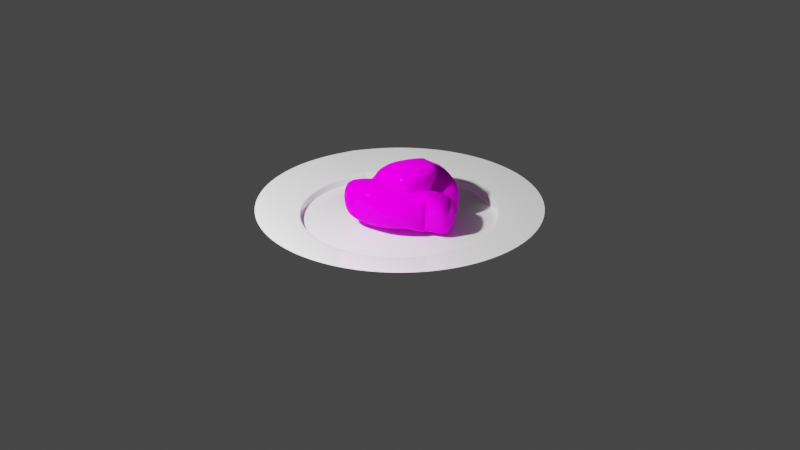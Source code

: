 # Source: COMIDA.blend  (saved by Blender 3.0.42; exported with 4.5.12 LTS)
import bpy
from mathutils import Matrix  # noqa: F401  (used for matrix-valued properties, if any)

bpy.ops.wm.read_factory_settings(use_empty=True)
scene = bpy.context.scene
scene.name = 'Scene'

# ---- collections
col_collection = bpy.data.collections.new('Collection'); scene.collection.children.link(col_collection)

# ---- images (referenced by path relative to the original .blend; pixels are not part of the script)
import os
ASSET_DIR = os.environ.get("B2B_ASSET_DIR", "")  # directory of the original .blend (textures are referenced by path, not embedded)
HERE = os.path.dirname(os.path.abspath(__file__))  # packed textures are extracted next to this script under _unpacked/

def load_image(name, relpath, width, height, colorspace="sRGB"):
    """Load a texture the original file referenced (path relative to the .blend, or extracted next to this script)."""
    p = next((c for c in (os.path.join(HERE, relpath), os.path.join(ASSET_DIR, relpath)) if relpath and os.path.exists(c)), "")
    if p:
        img = bpy.data.images.load(p, check_existing=True)
        img.name = name
    else:  # same state as the original file: an image datablock whose file is absent (Cycles renders it pink)
        img = bpy.data.images.new(name, width, height)
        img.source = "FILE"
        img.filepath = "//" + (relpath or name)
    img.colorspace_settings.name = colorspace
    return img
img_3f0d863823fe437b9a7e4735b73855e9_jpg = load_image('3f0d863823fe437b9a7e4735b73855e9.jpg', '3f0d863823fe437b9a7e4735b73855e9.jpg', 1024, 1024, 'sRGB')

# ---- materials (node trees are filled in below, after node groups)
mat_ceramica = bpy.data.materials.new('ceramica')
mat_ceramica.use_transparent_shadow = False
mat_carne = bpy.data.materials.new('carne')
mat_carne.use_transparent_shadow = False

# ---- material node trees
mat_ceramica.use_nodes = True; mat_ceramica.node_tree.nodes.clear()
_N = mat_ceramica.node_tree.nodes; _L = mat_ceramica.node_tree.links
n0 = _N.new('ShaderNodeBsdfPrincipled'); n0.name = 'Principled BSDF'; n0.location = (10, 300)
n0.distribution = 'GGX'
n0.subsurface_method = 'RANDOM_WALK_SKIN'
n0.inputs[2].default_value = 0.09091
n0.inputs[3].default_value = 1.45
n0.inputs[13].default_value = 0.6382
n0.inputs[19].default_value = 0.1236
n0.inputs[27].default_value = (0.0, 0.0, 0.0, 1.0)
n0.inputs[28].default_value = 1.0
n1 = _N.new('ShaderNodeOutputMaterial'); n1.name = 'Material Output'; n1.location = (300, 300)
_L.new(n0.outputs[0], n1.inputs[0])
n1.is_active_output = True
mat_carne.use_nodes = True; mat_carne.node_tree.nodes.clear()
_N = mat_carne.node_tree.nodes; _L = mat_carne.node_tree.links
n0 = _N.new('ShaderNodeBsdfPrincipled'); n0.name = 'Principled BSDF'; n0.location = (10, 300)
n0.distribution = 'GGX'
n0.subsurface_method = 'RANDOM_WALK_SKIN'
n0.inputs[2].default_value = 1.0
n0.inputs[3].default_value = 1.45
n0.inputs[13].default_value = 0.0
n0.inputs[19].default_value = 0.05091
n0.inputs[27].default_value = (0.0, 0.0, 0.0, 1.0)
n0.inputs[28].default_value = 1.0
n1 = _N.new('ShaderNodeOutputMaterial'); n1.name = 'Material Output'; n1.location = (300, 300)
n2 = _N.new('ShaderNodeTexImage'); n2.name = 'Image Texture'; n2.location = (-313, 234)
n2.image = img_3f0d863823fe437b9a7e4735b73855e9_jpg
_L.new(n0.outputs[0], n1.inputs[0])
_L.new(n2.outputs[0], n0.inputs[0])
n1.is_active_output = True

# ---- world
world_world = bpy.data.worlds.new('World'); scene.world = world_world
world_world.use_nodes = True; world_world.node_tree.nodes.clear()
_N = world_world.node_tree.nodes; _L = world_world.node_tree.links
n0 = _N.new('ShaderNodeOutputWorld'); n0.name = 'World Output'; n0.location = (300, 300)
n1 = _N.new('ShaderNodeBackground'); n1.name = 'Background'; n1.location = (10, 300)
n1.inputs[0].default_value = (0.05088, 0.05088, 0.05088, 1.0)
_L.new(n1.outputs[0], n0.inputs[0])
n0.is_active_output = True
world_world.color = (0.05088, 0.05088, 0.05088)
world_world.use_sun_shadow = False
world_world.sun_shadow_jitter_overblur = 0.0

# ---- cameras
cam_camera = bpy.data.cameras.new('Camera')
cam_camera.clip_end = 100.0
cam_camera.ortho_scale = 7.314

# ---- lights
light_light = bpy.data.lights.new('Light', 'POINT')
light_light.transmission_factor = 0.0
light_light.energy = 1000.0
light_light.shadow_soft_size = 0.1
light_light.shadow_maximum_resolution = 0.006
light_light.use_absolute_resolution = True

# ---- meshes
me_circle = bpy.data.meshes.new('Circle')
me_circle.from_pydata([(0.0, 1.0, 0.0), (-0.1951, 0.9808, 0.0), (-0.3827, 0.9239, 0.0), (-0.5556, 0.8315, 0.0), (-0.7071, 0.7071, 0.0), (-0.8315, 0.5556, 0.0), (-0.9239, 0.3827, 0.0), (-0.9808, 0.1951, 0.0), (-1.0, -4.371e-08, 0.0), (-0.9808, -0.1951, 0.0), (-0.9239, -0.3827, 0.0), (-0.8315, -0.5556, 0.0), (-0.7071, -0.7071, 0.0), (-0.5556, -0.8315, 0.0), (-0.3827, -0.9239, 0.0), (-0.1951, -0.9808, 0.0), (8.742e-08, -1.0, 0.0), (0.1951, -0.9808, 0.0), (0.3827, -0.9239, 0.0), (0.5556, -0.8315, 0.0), (0.7071, -0.7071, 0.0), (0.8315, -0.5556, 0.0), (0.9239, -0.3827, 0.0), (0.9808, -0.1951, 0.0), (1.0, 1.192e-08, 0.0), (0.9808, 0.1951, 0.0), (0.9239, 0.3827, 0.0), (0.8315, 0.5556, 0.0), (0.7071, 0.7071, 0.0), (0.5556, 0.8315, 0.0), (0.3827, 0.9239, 0.0), (0.1951, 0.9808, 0.0), (-0.9239, 0.3827, 0.0), (0.0, 1.0, 0.08958), (-0.1951, 0.9808, 0.08958), (-0.3827, 0.9239, 0.08958), (-0.5556, 0.8315, 0.08958), (-0.7071, 0.7071, 0.08958), (-0.8315, 0.5556, 0.08958), (-0.9239, 0.3827, 0.08958), (-0.9808, 0.1951, 0.08958), (-1.0, -4.371e-08, 0.08958), (-0.9808, -0.1951, 0.08958), (-0.9239, -0.3827, 0.08958), (-0.8315, -0.5556, 0.08958), (-0.7071, -0.7071, 0.08958), (-0.5556, -0.8315, 0.08958), (-0.3827, -0.9239, 0.08958), (-0.1951, -0.9808, 0.08958), (8.742e-08, -1.0, 0.08958), (0.1951, -0.9808, 0.08958), (0.3827, -0.9239, 0.08958), (0.5556, -0.8315, 0.08958), (0.7071, -0.7071, 0.08958), (0.8315, -0.5556, 0.08958), (0.9239, -0.3827, 0.08958), (0.9808, -0.1951, 0.08958), (1.0, 1.192e-08, 0.08958), (0.9808, 0.1951, 0.08958), (0.9239, 0.3827, 0.08958), (0.8315, 0.5556, 0.08958), (0.7071, 0.7071, 0.08958), (0.5556, 0.8315, 0.08958), (0.3827, 0.9239, 0.08958), (0.1951, 0.9808, 0.08958), (-0.9239, 0.3827, 0.08958), (0.0, 1.0, 0.08958), (-0.1951, 0.9808, 0.08958), (-0.3827, 0.9239, 0.08958), (-0.5556, 0.8315, 0.08958), (-0.7071, 0.7071, 0.08958), (-0.8315, 0.5556, 0.08958), (-0.9239, 0.3827, 0.08958), (-0.9808, 0.1951, 0.08958), (-1.0, -4.371e-08, 0.08958), (-0.9808, -0.1951, 0.08958), (-0.9239, -0.3827, 0.08958), (-0.8315, -0.5556, 0.08958), (-0.7071, -0.7071, 0.08958), (-0.5556, -0.8315, 0.08958), (-0.3827, -0.9239, 0.08958), (-0.1951, -0.9808, 0.08958), (8.742e-08, -1.0, 0.08958), (0.1951, -0.9808, 0.08958), (0.3827, -0.9239, 0.08958), (0.5556, -0.8315, 0.08958), (0.7071, -0.7071, 0.08958), (0.8315, -0.5556, 0.08958), (0.9239, -0.3827, 0.08958), (0.9808, -0.1951, 0.08958), (1.0, 1.192e-08, 0.08958), (0.9808, 0.1951, 0.08958), (0.9239, 0.3827, 0.08958), (0.8315, 0.5556, 0.08958), (0.7071, 0.7071, 0.08958), (0.5556, 0.8315, 0.08958), (0.3827, 0.9239, 0.08958), (0.1951, 0.9808, 0.08958), (-0.9239, 0.3827, 0.08958), (0.01279, 1.452, 0.1827), (-0.2714, 1.424, 0.1827), (-0.5447, 1.341, 0.1827), (-0.7966, 1.206, 0.1827), (-1.017, 1.025, 0.1827), (-1.199, 0.8041, 0.1827), (-1.333, 0.5522, 0.1827), (-1.416, 0.2789, 0.1827), (-1.444, -0.005298, 0.1827), (-1.416, -0.2895, 0.1827), (-1.333, -0.5628, 0.1827), (-1.199, -0.8147, 0.1827), (-1.017, -1.035, 0.1827), (-0.7966, -1.217, 0.1827), (-0.5447, -1.351, 0.1827), (-0.2714, -1.434, 0.1827), (0.01279, -1.462, 0.1827), (0.297, -1.434, 0.1827), (0.5703, -1.351, 0.1827), (0.8222, -1.217, 0.1827), (1.043, -1.035, 0.1827), (1.224, -0.8147, 0.1827), (1.359, -0.5628, 0.1827), (1.442, -0.2895, 0.1827), (1.47, -0.005298, 0.1827), (1.442, 0.2789, 0.1827), (1.359, 0.5522, 0.1827), (1.224, 0.8041, 0.1827), (1.043, 1.025, 0.1827), (0.8222, 1.206, 0.1827), (0.5703, 1.341, 0.1827), (0.297, 1.424, 0.1827), (-1.333, 0.5522, 0.1827), (-0.1951, 0.9808, 0.0), (0.0, 1.0, 0.0), (-0.3827, 0.9239, 0.0), (-0.5556, 0.8315, 0.0), (-0.7071, 0.7071, 0.0), (-0.8315, 0.5556, 0.0), (-0.9239, 0.3827, 0.0), (-0.9808, 0.1951, 0.0), (-1.0, -4.371e-08, 0.0), (-0.9808, -0.1951, 0.0), (-0.9239, -0.3827, 0.0), (-0.8315, -0.5556, 0.0), (-0.7071, -0.7071, 0.0), (-0.5556, -0.8315, 0.0), (-0.3827, -0.9239, 0.0), (-0.1951, -0.9808, 0.0), (8.742e-08, -1.0, 0.0), (0.1951, -0.9808, 0.0), (0.3827, -0.9239, 0.0), (0.5556, -0.8315, 0.0), (0.7071, -0.7071, 0.0), (0.8315, -0.5556, 0.0), (0.9239, -0.3827, 0.0), (0.9808, -0.1951, 0.0), (1.0, 1.192e-08, 0.0), (0.9808, 0.1951, 0.0), (0.9239, 0.3827, 0.0), (0.8315, 0.5556, 0.0), (0.7071, 0.7071, 0.0), (0.5556, 0.8315, 0.0), (0.3827, 0.9239, 0.0), (0.1951, 0.9808, 0.0)], [], [(16, 15, 147, 148), (53, 54, 87, 86), (26, 27, 60, 59), (13, 14, 47, 46), (0, 1, 34, 33), (27, 28, 61, 60), (14, 15, 48, 47), (1, 2, 35, 34), (28, 29, 62, 61), (15, 16, 49, 48), (2, 3, 36, 35), (29, 30, 63, 62), (16, 17, 50, 49), (3, 4, 37, 36), (30, 31, 64, 63), (17, 18, 51, 50), (4, 5, 38, 37), (31, 0, 33, 64), (18, 19, 52, 51), (5, 6, 39, 38), (6, 32, 65, 39), (19, 20, 53, 52), (6, 7, 40, 39), (20, 21, 54, 53), (7, 8, 41, 40), (21, 22, 55, 54), (8, 9, 42, 41), (22, 23, 56, 55), (9, 10, 43, 42), (23, 24, 57, 56), (10, 11, 44, 43), (24, 25, 58, 57), (11, 12, 45, 44), (25, 26, 59, 58), (12, 13, 46, 45), (76, 77, 110, 109), (40, 41, 74, 73), (54, 55, 88, 87), (41, 42, 75, 74), (55, 56, 89, 88), (42, 43, 76, 75), (56, 57, 90, 89), (43, 44, 77, 76), (57, 58, 91, 90), (44, 45, 78, 77), (58, 59, 92, 91), (45, 46, 79, 78), (59, 60, 93, 92), (46, 47, 80, 79), (33, 34, 67, 66), (60, 61, 94, 93), (47, 48, 81, 80), (34, 35, 68, 67), (61, 62, 95, 94), (48, 49, 82, 81), (35, 36, 69, 68), (62, 63, 96, 95), (49, 50, 83, 82), (36, 37, 70, 69), (63, 64, 97, 96), (50, 51, 84, 83), (37, 38, 71, 70), (64, 33, 66, 97), (51, 52, 85, 84), (38, 39, 72, 71), (39, 65, 98, 72), (52, 53, 86, 85), (39, 40, 73, 72), (133, 163, 162, 161, 160, 159, 158, 157, 156, 155, 154, 153, 152, 151, 150, 149, 148, 147, 146, 145, 144, 143, 142, 141, 140, 139, 138, 137, 136, 135, 134, 132), (90, 91, 124, 123), (77, 78, 111, 110), (91, 92, 125, 124), (78, 79, 112, 111), (92, 93, 126, 125), (79, 80, 113, 112), (66, 67, 100, 99), (93, 94, 127, 126), (80, 81, 114, 113), (67, 68, 101, 100), (94, 95, 128, 127), (81, 82, 115, 114), (68, 69, 102, 101), (95, 96, 129, 128), (82, 83, 116, 115), (69, 70, 103, 102), (96, 97, 130, 129), (83, 84, 117, 116), (70, 71, 104, 103), (97, 66, 99, 130), (84, 85, 118, 117), (71, 72, 105, 104), (72, 98, 131, 105), (85, 86, 119, 118), (72, 73, 106, 105), (86, 87, 120, 119), (73, 74, 107, 106), (87, 88, 121, 120), (74, 75, 108, 107), (88, 89, 122, 121), (75, 76, 109, 108), (89, 90, 123, 122), (3, 2, 134, 135), (30, 29, 161, 162), (17, 16, 148, 149), (4, 3, 135, 136), (31, 30, 162, 163), (18, 17, 149, 150), (5, 4, 136, 137), (0, 31, 163, 133), (19, 18, 150, 151), (6, 5, 137, 138), (20, 19, 151, 152), (7, 6, 138, 139), (21, 20, 152, 153), (8, 7, 139, 140), (22, 21, 153, 154), (9, 8, 140, 141), (23, 22, 154, 155), (10, 9, 141, 142), (24, 23, 155, 156), (11, 10, 142, 143), (25, 24, 156, 157), (12, 11, 143, 144), (26, 25, 157, 158), (13, 12, 144, 145), (27, 26, 158, 159), (14, 13, 145, 146), (1, 0, 133, 132), (28, 27, 159, 160), (15, 14, 146, 147), (2, 1, 132, 134), (29, 28, 160, 161)])
_uv = me_circle.uv_layers.new(name='UVMap')
_uv.uv.foreach_set('vector', [0.5, 0.0, 0.4025, 0.009607, 0.4025, 0.009607, 0.5, 0.0, 0.8536, 0.1464, 0.9157, 0.2222, 0.9157, 0.2222, 0.8536, 0.1464, 0.9619, 0.6913, 0.9157, 0.7778, 0.9157, 0.7778, 0.9619, 0.6913, 0.2222, 0.08427, 0.3087, 0.03806, 0.3087, 0.03806, 0.2222, 0.08427, 0.5, 1.0, 0.4025, 0.9904, 0.4025, 0.9904, 0.5, 1.0, 0.9157, 0.7778, 0.8536, 0.8536, 0.8536, 0.8536, 0.9157, 0.7778, 0.3087, 0.03806, 0.4025, 0.009607, 0.4025, 0.009607, 0.3087, 0.03806, 0.4025, 0.9904, 0.3087, 0.9619, 0.3087, 0.9619, 0.4025, 0.9904, 0.8536, 0.8536, 0.7778, 0.9157, 0.7778, 0.9157, 0.8536, 0.8536, 0.4025, 0.009607, 0.5, 0.0, 0.5, 0.0, 0.4025, 0.009607, 0.3087, 0.9619, 0.2222, 0.9157, 0.2222, 0.9157, 0.3087, 0.9619, 0.7778, 0.9157, 0.6913, 0.9619, 0.6913, 0.9619, 0.7778, 0.9157, 0.5, 0.0, 0.5975, 0.009607, 0.5975, 0.009607, 0.5, 0.0, 0.2222, 0.9157, 0.1464, 0.8536, 0.1464, 0.8536, 0.2222, 0.9157, 0.6913, 0.9619, 0.5975, 0.9904, 0.5975, 0.9904, 0.6913, 0.9619, 0.5975, 0.009607, 0.6913, 0.03806, 0.6913, 0.03806, 0.5975, 0.009607, 0.1464, 0.8536, 0.08427, 0.7778, 0.08427, 0.7778, 0.1464, 0.8536, 0.5975, 0.9904, 0.5, 1.0, 0.5, 1.0, 0.5975, 0.9904, 0.6913, 0.03806, 0.7778, 0.08427, 0.7778, 0.08427, 0.6913, 0.03806, 0.08427, 0.7778, 0.03806, 0.6913, 0.03806, 0.6913, 0.08427, 0.7778, 0.0, 0.0, 0.0, 0.0, 0.0, 0.0, 0.0, 0.0, 0.7778, 0.08427, 0.8536, 0.1464, 0.8536, 0.1464, 0.7778, 0.08427, 0.03806, 0.6913, 0.009607, 0.5975, 0.009607, 0.5975, 0.03806, 0.6913, 0.8536, 0.1464, 0.9157, 0.2222, 0.9157, 0.2222, 0.8536, 0.1464, 0.009607, 0.5975, 0.0, 0.5, 0.0, 0.5, 0.009607, 0.5975, 0.9157, 0.2222, 0.9619, 0.3087, 0.9619, 0.3087, 0.9157, 0.2222, 0.0, 0.5, 0.009607, 0.4025, 0.009607, 0.4025, 0.0, 0.5, 0.9619, 0.3087, 0.9904, 0.4025, 0.9904, 0.4025, 0.9619, 0.3087, 0.009607, 0.4025, 0.03806, 0.3087, 0.03806, 0.3087, 0.009607, 0.4025, 0.9904, 0.4025, 1.0, 0.5, 1.0, 0.5, 0.9904, 0.4025, 0.03806, 0.3087, 0.08427, 0.2222, 0.08427, 0.2222, 0.03806, 0.3087, 1.0, 0.5, 0.9904, 0.5975, 0.9904, 0.5975, 1.0, 0.5, 0.08427, 0.2222, 0.1464, 0.1464, 0.1464, 0.1464, 0.08427, 0.2222, 0.9904, 0.5975, 0.9619, 0.6913, 0.9619, 0.6913, 0.9904, 0.5975, 0.1464, 0.1464, 0.2222, 0.08427, 0.2222, 0.08427, 0.1464, 0.1464, 0.03806, 0.3087, 0.08427, 0.2222, 0.08427, 0.2222, 0.03806, 0.3087, 0.009607, 0.5975, 0.0, 0.5, 0.0, 0.5, 0.009607, 0.5975, 0.9157, 0.2222, 0.9619, 0.3087, 0.9619, 0.3087, 0.9157, 0.2222, 0.0, 0.5, 0.009607, 0.4025, 0.009607, 0.4025, 0.0, 0.5, 0.9619, 0.3087, 0.9904, 0.4025, 0.9904, 0.4025, 0.9619, 0.3087, 0.009607, 0.4025, 0.03806, 0.3087, 0.03806, 0.3087, 0.009607, 0.4025, 0.9904, 0.4025, 1.0, 0.5, 1.0, 0.5, 0.9904, 0.4025, 0.03806, 0.3087, 0.08427, 0.2222, 0.08427, 0.2222, 0.03806, 0.3087, 1.0, 0.5, 0.9904, 0.5975, 0.9904, 0.5975, 1.0, 0.5, 0.08427, 0.2222, 0.1464, 0.1464, 0.1464, 0.1464, 0.08427, 0.2222, 0.9904, 0.5975, 0.9619, 0.6913, 0.9619, 0.6913, 0.9904, 0.5975, 0.1464, 0.1464, 0.2222, 0.08427, 0.2222, 0.08427, 0.1464, 0.1464, 0.9619, 0.6913, 0.9157, 0.7778, 0.9157, 0.7778, 0.9619, 0.6913, 0.2222, 0.08427, 0.3087, 0.03806, 0.3087, 0.03806, 0.2222, 0.08427, 0.5, 1.0, 0.4025, 0.9904, 0.4025, 0.9904, 0.5, 1.0, 0.9157, 0.7778, 0.8536, 0.8536, 0.8536, 0.8536, 0.9157, 0.7778, 0.3087, 0.03806, 0.4025, 0.009607, 0.4025, 0.009607, 0.3087, 0.03806, 0.4025, 0.9904, 0.3087, 0.9619, 0.3087, 0.9619, 0.4025, 0.9904, 0.8536, 0.8536, 0.7778, 0.9157, 0.7778, 0.9157, 0.8536, 0.8536, 0.4025, 0.009607, 0.5, 0.0, 0.5, 0.0, 0.4025, 0.009607, 0.3087, 0.9619, 0.2222, 0.9157, 0.2222, 0.9157, 0.3087, 0.9619, 0.7778, 0.9157, 0.6913, 0.9619, 0.6913, 0.9619, 0.7778, 0.9157, 0.5, 0.0, 0.5975, 0.009607, 0.5975, 0.009607, 0.5, 0.0, 0.2222, 0.9157, 0.1464, 0.8536, 0.1464, 0.8536, 0.2222, 0.9157, 0.6913, 0.9619, 0.5975, 0.9904, 0.5975, 0.9904, 0.6913, 0.9619, 0.5975, 0.009607, 0.6913, 0.03806, 0.6913, 0.03806, 0.5975, 0.009607, 0.1464, 0.8536, 0.08427, 0.7778, 0.08427, 0.7778, 0.1464, 0.8536, 0.5975, 0.9904, 0.5, 1.0, 0.5, 1.0, 0.5975, 0.9904, 0.6913, 0.03806, 0.7778, 0.08427, 0.7778, 0.08427, 0.6913, 0.03806, 0.08427, 0.7778, 0.03806, 0.6913, 0.03806, 0.6913, 0.08427, 0.7778, 0.0, 0.0, 0.0, 0.0, 0.0, 0.0, 0.0, 0.0, 0.7778, 0.08427, 0.8536, 0.1464, 0.8536, 0.1464, 0.7778, 0.08427, 0.03806, 0.6913, 0.009607, 0.5975, 0.009607, 0.5975, 0.03806, 0.6913, 0.5, 1.0, 0.5975, 0.9904, 0.6913, 0.9619, 0.7778, 0.9157, 0.8536, 0.8536, 0.9157, 0.7778, 0.9619, 0.6913, 0.9904, 0.5975, 1.0, 0.5, 0.9904, 0.4025, 0.9619, 0.3087, 0.9157, 0.2222, 0.8536, 0.1464, 0.7778, 0.08427, 0.6913, 0.03806, 0.5975, 0.009607, 0.5, 0.0, 0.4025, 0.009607, 0.3087, 0.03806, 0.2222, 0.08427, 0.1464, 0.1464, 0.08427, 0.2222, 0.03806, 0.3087, 0.009607, 0.4025, 0.0, 0.5, 0.009607, 0.5975, 0.03806, 0.6913, 0.08427, 0.7778, 0.1464, 0.8536, 0.2222, 0.9157, 0.3087, 0.9619, 0.4025, 0.9904, 1.0, 0.5, 0.9904, 0.5975, 0.9904, 0.5975, 1.0, 0.5, 0.08427, 0.2222, 0.1464, 0.1464, 0.1464, 0.1464, 0.08427, 0.2222, 0.9904, 0.5975, 0.9619, 0.6913, 0.9619, 0.6913, 0.9904, 0.5975, 0.1464, 0.1464, 0.2222, 0.08427, 0.2222, 0.08427, 0.1464, 0.1464, 0.9619, 0.6913, 0.9157, 0.7778, 0.9157, 0.7778, 0.9619, 0.6913, 0.2222, 0.08427, 0.3087, 0.03806, 0.3087, 0.03806, 0.2222, 0.08427, 0.5, 1.0, 0.4025, 0.9904, 0.4025, 0.9904, 0.5, 1.0, 0.9157, 0.7778, 0.8536, 0.8536, 0.8536, 0.8536, 0.9157, 0.7778, 0.3087, 0.03806, 0.4025, 0.009607, 0.4025, 0.009607, 0.3087, 0.03806, 0.4025, 0.9904, 0.3087, 0.9619, 0.3087, 0.9619, 0.4025, 0.9904, 0.8536, 0.8536, 0.7778, 0.9157, 0.7778, 0.9157, 0.8536, 0.8536, 0.4025, 0.009607, 0.5, 0.0, 0.5, 0.0, 0.4025, 0.009607, 0.3087, 0.9619, 0.2222, 0.9157, 0.2222, 0.9157, 0.3087, 0.9619, 0.7778, 0.9157, 0.6913, 0.9619, 0.6913, 0.9619, 0.7778, 0.9157, 0.5, 0.0, 0.5975, 0.009607, 0.5975, 0.009607, 0.5, 0.0, 0.2222, 0.9157, 0.1464, 0.8536, 0.1464, 0.8536, 0.2222, 0.9157, 0.6913, 0.9619, 0.5975, 0.9904, 0.5975, 0.9904, 0.6913, 0.9619, 0.5975, 0.009607, 0.6913, 0.03806, 0.6913, 0.03806, 0.5975, 0.009607, 0.1464, 0.8536, 0.08427, 0.7778, 0.08427, 0.7778, 0.1464, 0.8536, 0.5975, 0.9904, 0.5, 1.0, 0.5, 1.0, 0.5975, 0.9904, 0.6913, 0.03806, 0.7778, 0.08427, 0.7778, 0.08427, 0.6913, 0.03806, 0.08427, 0.7778, 0.03806, 0.6913, 0.03806, 0.6913, 0.08427, 0.7778, 0.0, 0.0, 0.0, 0.0, 0.0, 0.0, 0.0, 0.0, 0.7778, 0.08427, 0.8536, 0.1464, 0.8536, 0.1464, 0.7778, 0.08427, 0.03806, 0.6913, 0.009607, 0.5975, 0.009607, 0.5975, 0.03806, 0.6913, 0.8536, 0.1464, 0.9157, 0.2222, 0.9157, 0.2222, 0.8536, 0.1464, 0.009607, 0.5975, 0.0, 0.5, 0.0, 0.5, 0.009607, 0.5975, 0.9157, 0.2222, 0.9619, 0.3087, 0.9619, 0.3087, 0.9157, 0.2222, 0.0, 0.5, 0.009607, 0.4025, 0.009607, 0.4025, 0.0, 0.5, 0.9619, 0.3087, 0.9904, 0.4025, 0.9904, 0.4025, 0.9619, 0.3087, 0.009607, 0.4025, 0.03806, 0.3087, 0.03806, 0.3087, 0.009607, 0.4025, 0.9904, 0.4025, 1.0, 0.5, 1.0, 0.5, 0.9904, 0.4025, 0.2222, 0.9157, 0.3087, 0.9619, 0.3087, 0.9619, 0.2222, 0.9157, 0.6913, 0.9619, 0.7778, 0.9157, 0.7778, 0.9157, 0.6913, 0.9619, 0.5975, 0.009607, 0.5, 0.0, 0.5, 0.0, 0.5975, 0.009607, 0.1464, 0.8536, 0.2222, 0.9157, 0.2222, 0.9157, 0.1464, 0.8536, 0.5975, 0.9904, 0.6913, 0.9619, 0.6913, 0.9619, 0.5975, 0.9904, 0.6913, 0.03806, 0.5975, 0.009607, 0.5975, 0.009607, 0.6913, 0.03806, 0.08427, 0.7778, 0.1464, 0.8536, 0.1464, 0.8536, 0.08427, 0.7778, 0.5, 1.0, 0.5975, 0.9904, 0.5975, 0.9904, 0.5, 1.0, 0.7778, 0.08427, 0.6913, 0.03806, 0.6913, 0.03806, 0.7778, 0.08427, 0.03806, 0.6913, 0.08427, 0.7778, 0.08427, 0.7778, 0.03806, 0.6913, 0.8536, 0.1464, 0.7778, 0.08427, 0.7778, 0.08427, 0.8536, 0.1464, 0.009607, 0.5975, 0.03806, 0.6913, 0.03806, 0.6913, 0.009607, 0.5975, 0.9157, 0.2222, 0.8536, 0.1464, 0.8536, 0.1464, 0.9157, 0.2222, 0.0, 0.5, 0.009607, 0.5975, 0.009607, 0.5975, 0.0, 0.5, 0.9619, 0.3087, 0.9157, 0.2222, 0.9157, 0.2222, 0.9619, 0.3087, 0.009607, 0.4025, 0.0, 0.5, 0.0, 0.5, 0.009607, 0.4025, 0.9904, 0.4025, 0.9619, 0.3087, 0.9619, 0.3087, 0.9904, 0.4025, 0.03806, 0.3087, 0.009607, 0.4025, 0.009607, 0.4025, 0.03806, 0.3087, 1.0, 0.5, 0.9904, 0.4025, 0.9904, 0.4025, 1.0, 0.5, 0.08427, 0.2222, 0.03806, 0.3087, 0.03806, 0.3087, 0.08427, 0.2222, 0.9904, 0.5975, 1.0, 0.5, 1.0, 0.5, 0.9904, 0.5975, 0.1464, 0.1464, 0.08427, 0.2222, 0.08427, 0.2222, 0.1464, 0.1464, 0.9619, 0.6913, 0.9904, 0.5975, 0.9904, 0.5975, 0.9619, 0.6913, 0.2222, 0.08427, 0.1464, 0.1464, 0.1464, 0.1464, 0.2222, 0.08427, 0.9157, 0.7778, 0.9619, 0.6913, 0.9619, 0.6913, 0.9157, 0.7778, 0.3087, 0.03806, 0.2222, 0.08427, 0.2222, 0.08427, 0.3087, 0.03806, 0.4025, 0.9904, 0.5, 1.0, 0.5, 1.0, 0.4025, 0.9904, 0.8536, 0.8536, 0.9157, 0.7778, 0.9157, 0.7778, 0.8536, 0.8536, 0.4025, 0.009607, 0.3087, 0.03806, 0.3087, 0.03806, 0.4025, 0.009607, 0.3087, 0.9619, 0.4025, 0.9904, 0.4025, 0.9904, 0.3087, 0.9619, 0.7778, 0.9157, 0.8536, 0.8536, 0.8536, 0.8536, 0.7778, 0.9157])
me_circle.materials.append(mat_ceramica)
me_circle.use_remesh_fix_poles = True
me_circle.use_remesh_preserve_attributes = False
me_circle.update()
me_cube_001 = bpy.data.meshes.new('Cube.001')
me_cube_001.from_pydata([(-1.358, -1.047, -1.337), (-1.216, -0.9759, 1.414), (-1.184, 1.737, -1.626), (-1.86, 1.321, 1.117), (1.09, -1.035, -1.477), (1.782, -1.246, 1.252), (1.497, 1.735, -1.693), (2.247, 1.619, 1.043), (-1.496, -0.02362, -1.257), (-1.232, -1.038, -0.1592), (-1.634, -0.2261, 1.204), (-1.688, 2.214, -0.3652), (0.134, 1.774, -1.756), (0.5038, 1.885, 1.162), (1.519, 1.762, -0.3686), (1.153, -0.04021, -1.533), (2.279, -0.1508, 1.551), (2.062, 0.136, 1.56), (-0.109, -1.068, -1.224), (-1.481, -0.8896, 1.242), (0.2589, -0.6593, 1.925), (-0.1032, -0.03255, -1.246), (-1.232, -1.038, -0.1592), (1.391, -0.2909, -0.3454), (0.082, 1.757, -0.3586), (-1.718, 0.04358, -0.2322), (-1.232, -1.038, -0.1592), (-1.216, -0.9757, 1.414), (0.9152, -0.3676, 1.923), (1.09, -1.035, -1.477), (-0.109, -1.068, -1.224), (-1.358, -1.047, -1.337), (-0.9652, -0.265, 0.9049), (1.153, -0.04021, -1.533), (-0.01008, -0.4789, 1.532), (1.391, -0.2909, -0.3454), (2.105, -0.9721, 0.05318), (1.974, -1.019, -1.232), (-0.109, -1.068, -1.224), (0.2161, -1.138, 1.442), (-1.358, -1.047, -1.337), (-1.401, -0.07275, 0.8979), (1.153, -0.04021, -1.533), (0.244, -0.5133, 1.871), (-1.656, -4.857, -0.04773), (1.391, -0.2909, -0.3454), (-1.531, -2.951, -0.05115), (-1.936, -2.816, 1.804), (2.938, -3.113, 0.1161), (2.254, -3.06, -1.409), (-0.01802, -2.913, -1.85), (-0.01645, -2.959, 1.716), (-1.716, -2.903, -1.801), (1.766, -3.061, 1.469), (-1.858, -7.588, -0.04765), (-1.495, -4.996, 1.602), (2.147, -5.023, 0.05578), (1.527, -4.834, -1.583), (0.01554, -4.833, -1.721), (-0.1057, -4.845, 2.026), (-1.679, -4.863, -1.712), (1.993, -5.032, 2.09), (-1.139, -7.501, 1.559), (1.235, -6.851, 0.0898), (1.126, -6.69, -1.126), (-0.02846, -6.729, -1.149), (-0.07522, -7.075, 1.461), (-1.383, -6.922, -1.243), (1.372, -7.047, 1.433), (-0.1277, -7.246, 0.05446)], [], [(25, 10, 3, 11), (24, 13, 7, 14), (20, 10, 32, 34), (18, 4, 29, 30), (21, 15, 4, 18), (9, 0, 31, 26), (16, 20, 34, 28), (7, 13, 20, 16), (13, 3, 10, 20), (8, 21, 18, 0), (2, 12, 21, 8), (12, 6, 15, 21), (4, 15, 33, 29), (0, 18, 30, 31), (23, 16, 28, 35), (1, 9, 26, 27), (6, 14, 23, 15), (14, 7, 16, 23), (12, 24, 14, 6), (2, 11, 24, 12), (11, 3, 13, 24), (8, 25, 11, 2), (0, 9, 25, 8), (9, 1, 10, 25), (30, 29, 37, 38), (35, 28, 17, 45), (34, 32, 41, 43), (32, 27, 19, 41), (31, 30, 38, 40), (33, 35, 45, 42), (28, 34, 43, 17), (26, 31, 40, 22), (10, 1, 27, 32), (15, 23, 35, 33), (45, 17, 5, 36), (38, 37, 49, 50), (43, 41, 19, 39), (17, 43, 39, 5), (22, 40, 52, 46), (19, 22, 46, 47), (40, 38, 50, 52), (42, 45, 36, 37), (27, 26, 22, 19), (29, 33, 42, 37), (50, 49, 57, 58), (46, 52, 60, 44), (52, 50, 58, 60), (49, 48, 56, 57), (5, 39, 51, 53), (36, 5, 53, 48), (39, 19, 47, 51), (37, 36, 48, 49), (57, 56, 63, 64), (59, 55, 62, 66), (56, 61, 68, 63), (61, 59, 66, 68), (47, 46, 44, 55), (53, 51, 59, 61), (48, 53, 61, 56), (51, 47, 55, 59), (69, 66, 62, 54), (65, 69, 54, 67), (64, 63, 69, 65), (63, 68, 66, 69), (60, 58, 65, 67), (44, 60, 67, 54), (58, 57, 64, 65), (55, 44, 54, 62)])
me_cube_001.polygons.foreach_set('use_smooth', [True] * 68)
_uv = me_cube_001.uv_layers.new(name='UVMap')
_uv.uv.foreach_set('vector', [0.5, 0.125, 0.625, 0.125, 0.625, 0.25, 0.5, 0.25, 0.5, 0.375, 0.625, 0.375, 0.625, 0.5, 0.5, 0.5, 0.75, 0.625, 0.875, 0.625, 0.875, 0.625, 0.75, 0.625, 0.25, 0.75, 0.375, 0.75, 0.375, 0.75, 0.25, 0.75, 0.25, 0.625, 0.375, 0.625, 0.375, 0.75, 0.25, 0.75, 0.5, 0.0, 0.375, 0.0, 0.375, 0.0, 0.5, 0.0, 0.625, 0.625, 0.75, 0.625, 0.75, 0.625, 0.625, 0.625, 0.625, 0.5, 0.75, 0.5, 0.75, 0.625, 0.625, 0.625, 0.75, 0.5, 0.875, 0.5, 0.875, 0.625, 0.75, 0.625, 0.125, 0.625, 0.25, 0.625, 0.25, 0.75, 0.125, 0.75, 0.125, 0.5, 0.25, 0.5, 0.25, 0.625, 0.125, 0.625, 0.25, 0.5, 0.375, 0.5, 0.375, 0.625, 0.25, 0.625, 0.375, 0.75, 0.375, 0.625, 0.375, 0.625, 0.375, 0.75, 0.125, 0.75, 0.25, 0.75, 0.25, 0.75, 0.125, 0.75, 0.5, 0.625, 0.625, 0.625, 0.625, 0.625, 0.5, 0.625, 0.625, 0.0, 0.5, 0.0, 0.5, 0.0, 0.625, 0.0, 0.375, 0.5, 0.5, 0.5, 0.5, 0.625, 0.375, 0.625, 0.5, 0.5, 0.625, 0.5, 0.625, 0.625, 0.5, 0.625, 0.375, 0.375, 0.5, 0.375, 0.5, 0.5, 0.375, 0.5, 0.375, 0.25, 0.5, 0.25, 0.5, 0.375, 0.375, 0.375, 0.5, 0.25, 0.625, 0.25, 0.625, 0.375, 0.5, 0.375, 0.375, 0.125, 0.5, 0.125, 0.5, 0.25, 0.375, 0.25, 0.375, 0.0, 0.5, 0.0, 0.5, 0.125, 0.375, 0.125, 0.5, 0.0, 0.625, 0.0, 0.625, 0.125, 0.5, 0.125, 0.25, 0.75, 0.375, 0.75, 0.375, 0.75, 0.25, 0.75, 0.5, 0.625, 0.625, 0.625, 0.625, 0.625, 0.5, 0.625, 0.75, 0.625, 0.875, 0.625, 0.875, 0.625, 0.75, 0.625, 0.625, 0.125, 0.625, 0.0, 0.625, 0.0, 0.625, 0.125, 0.125, 0.75, 0.25, 0.75, 0.25, 0.75, 0.125, 0.75, 0.375, 0.625, 0.5, 0.625, 0.5, 0.625, 0.375, 0.625, 0.625, 0.625, 0.75, 0.625, 0.75, 0.625, 0.625, 0.625, 0.5, 0.0, 0.375, 0.0, 0.375, 0.0, 0.5, 0.0, 0.625, 0.125, 0.625, 0.0, 0.625, 0.0, 0.625, 0.125, 0.375, 0.625, 0.5, 0.625, 0.5, 0.625, 0.375, 0.625, 0.5, 0.625, 0.625, 0.625, 0.625, 0.75, 0.5, 0.75, 0.25, 0.75, 0.375, 0.75, 0.375, 0.75, 0.25, 0.75, 0.75, 0.625, 0.875, 0.625, 0.875, 0.75, 0.75, 0.75, 0.625, 0.625, 0.75, 0.625, 0.75, 0.75, 0.625, 0.75, 0.5, 0.0, 0.375, 0.0, 0.375, 0.0, 0.5, 0.0, 0.625, 0.0, 0.5, 0.0, 0.5, 0.0, 0.625, 0.0, 0.125, 0.75, 0.25, 0.75, 0.25, 0.75, 0.125, 0.75, 0.375, 0.625, 0.5, 0.625, 0.5, 0.75, 0.375, 0.75, 0.625, 0.0, 0.5, 0.0, 0.5, 0.0, 0.625, 0.0, 0.375, 0.75, 0.375, 0.625, 0.375, 0.625, 0.375, 0.75, 0.25, 0.75, 0.375, 0.75, 0.375, 0.75, 0.25, 0.75, 0.5, 0.0, 0.375, 0.0, 0.375, 0.0, 0.5, 0.0, 0.125, 0.75, 0.25, 0.75, 0.25, 0.75, 0.125, 0.75, 0.375, 0.75, 0.5, 0.75, 0.5, 0.75, 0.375, 0.75, 0.625, 0.75, 0.75, 0.75, 0.75, 0.75, 0.625, 0.75, 0.5, 0.75, 0.625, 0.75, 0.625, 0.75, 0.5, 0.75, 0.75, 0.75, 0.875, 0.75, 0.875, 0.75, 0.75, 0.75, 0.375, 0.75, 0.5, 0.75, 0.5, 0.75, 0.375, 0.75, 0.375, 0.75, 0.5, 0.75, 0.5, 0.75, 0.375, 0.75, 0.75, 0.75, 0.875, 0.75, 0.875, 0.75, 0.75, 0.75, 0.5, 0.75, 0.625, 0.75, 0.625, 0.75, 0.5, 0.75, 0.625, 0.75, 0.75, 0.75, 0.75, 0.75, 0.625, 0.75, 0.625, 0.0, 0.5, 0.0, 0.5, 0.0, 0.625, 0.0, 0.625, 0.75, 0.75, 0.75, 0.75, 0.75, 0.625, 0.75, 0.5, 0.75, 0.625, 0.75, 0.625, 0.75, 0.5, 0.75, 0.75, 0.75, 0.875, 0.75, 0.875, 0.75, 0.75, 0.75, 0.5, 0.875, 0.625, 0.875, 0.625, 1.0, 0.5, 1.0, 0.375, 0.875, 0.5, 0.875, 0.5, 1.0, 0.375, 1.0, 0.375, 0.75, 0.5, 0.75, 0.5, 0.875, 0.375, 0.875, 0.5, 0.75, 0.625, 0.75, 0.625, 0.875, 0.5, 0.875, 0.125, 0.75, 0.25, 0.75, 0.25, 0.75, 0.125, 0.75, 0.5, 0.0, 0.375, 0.0, 0.375, 0.0, 0.5, 0.0, 0.25, 0.75, 0.375, 0.75, 0.375, 0.75, 0.25, 0.75, 0.625, 0.0, 0.5, 0.0, 0.5, 0.0, 0.625, 0.0])
me_cube_001.materials.append(mat_carne)
me_cube_001.use_remesh_fix_poles = True
me_cube_001.use_remesh_preserve_attributes = False
me_cube_001.update()
me_cube_003 = bpy.data.meshes.new('Cube.003')
me_cube_003.from_pydata([(-0.7667, -0.7729, -0.7602), (-0.9075, -0.9377, 0.8958), (-0.7777, 0.7479, -0.7193), (-0.9188, 0.4955, 1.825), (0.7281, -0.719, -0.7549), (0.6995, -0.8654, 1.051), (0.7657, 0.6883, -0.6883), (0.9473, 0.6666, 1.908), (-0.9142, 0.4818, 1.757), (-0.8932, -0.9296, 0.8333), (-1.083, -0.9474, 2.532), (-1.021, 0.8395, 2.719), (0.9279, 0.5996, 1.814), (0.7448, 1.719, 3.352), (0.7017, -0.8462, 0.9595), (0.7434, -1.029, 3.058), (-2.274, 0.9346, -0.9586), (-2.188, -0.9245, -0.9225), (-2.265, -0.9873, 0.964), (-2.822, 0.8002, 1.559), (-0.03614, 2.912, 2.344), (-0.08178, 2.478, -0.08894), (1.526, 2.449, -0.1412), (1.723, 2.535, 1.934), (-1.681, 2.919, 1.849), (-1.522, 2.691, -0.4647), (-0.7753, -0.02223, -0.7436), (-0.786, -0.8328, 0.06421), (-0.96, -0.2078, 1.206), (1.201, 1.451, -0.2446), (0.003873, 0.7104, -0.6977), (-0.07236, 0.6588, 1.819), (0.8392, 0.4149, 0.4728), (0.7442, 0.02684, -0.7582), (0.7529, -0.0435, 1.535), (0.7127, -0.7052, 0.05162), (-0.02373, -0.7481, -0.7613), (-0.1763, -0.9592, 0.9815), (-0.9381, -0.2043, 1.129), (-1.085, -0.9949, 1.699), (-1.163, -0.033, 2.659), (-1.016, 0.73, 2.356), (-0.06053, 0.6228, 1.736), (-0.2602, 1.146, 2.897), (0.8893, 1.704, 2.966), (0.7603, -0.06155, 1.412), (0.7907, 0.1498, 3.503), (0.7075, -1.073, 2.209), (-0.1575, -0.9402, 0.9031), (-0.3144, -1.05, 2.879), (-2.265, -0.01676, -0.9607), (-2.243, -0.9601, 0.003286), (-2.555, -0.2037, 1.235), (-2.682, 0.8914, 0.2251), (-1.95, 0.5855, 1.924), (-1.562, 0.8464, -0.8452), (-1.486, -0.8499, -0.8477), (-1.605, -0.9719, 0.9407), (-0.09415, 2.686, 1.548), (0.7546, 2.406, 0.0505), (0.8138, 2.718, 2.313), (1.708, 2.447, 0.9892), (-1.627, 2.798, 0.6592), (-0.8217, 2.964, 2.103), (-0.8049, 2.611, -0.3488), (-0.4491, 1.559, -0.3334), (-1.92, 1.822, -0.6886), (-0.4858, 1.806, 2.628), (1.791, 1.74, 2.419), (-2.424, 2.003, 2.024), (1.457, 1.245, 1.181), (-1.408, 1.847, 2.381), (-2.282, 1.929, 0.6355), (0.4203, 1.933, 2.821), (0.8666, 2.322, 1.699), (-0.8569, 2.726, 0.8502), (-1.544, -0.02364, -0.8577), (-1.779, -0.2582, 1.283), (-1.533, -0.9095, 0.04031), (-2.484, -0.1253, 0.09359), (-0.426, 0.05912, 3.115), (-0.1728, -0.1001, 1.26), (-0.3664, -1.121, 2.001), (0.7244, 0.3001, 2.827), (-0.2249, 1.08, 2.5), (-1.197, -0.1673, 2.045), (-0.2031, -0.08879, 1.359), (-0.0007395, 0.006547, -0.7524), (-0.03282, -0.7766, 0.05892), (0.7545, -0.08222, 0.1448), (0.3568, 1.435, -0.186), (-1.19, 1.734, -0.5498), (-0.1996, -0.06854, -0.762), (-0.2213, -0.8247, -0.7747), (-0.2333, -0.8602, 0.04277), (-0.3675, -1.022, 0.9149), (-0.3974, -0.1926, 1.223), (-0.3035, 0.5465, 1.745), (1.731, 1.471, -0.4233), (2.039, 2.402, -0.2807), (0.5545, 0.6336, -0.7141), (-0.1934, 0.6602, -0.7237), (0.6218, 0.6049, 1.864), (1.632, 0.5083, 1.579), (1.429, 0.4403, 0.2904), (1.334, 0.6564, -0.737), (1.312, -0.02987, -0.7712), (1.479, -0.1089, 1.224), (1.348, -0.8383, 0.9279), (1.286, -0.7559, 0.04047), (1.299, -0.7825, -0.7629), (0.5229, -0.795, -0.7695), (0.4553, -0.9692, 1.001), (-0.3667, -0.1955, 1.132), (-0.3501, -1.005, 0.8438), (-0.5598, -1.168, 1.852), (-0.5336, -1.113, 2.739), (-0.6668, -0.07199, 2.97), (-0.5043, 0.9754, 2.84), (-0.4689, 0.9133, 2.41), (-0.2898, 0.5185, 1.661), (0.6229, 0.5532, 1.77), (0.3994, 1.541, 3.272), (1.773, 1.466, 3.242), (1.931, 1.216, 2.529), (1.613, 0.4787, 1.484), (1.464, -0.1144, 1.12), (1.713, -0.001334, 3.22), (1.495, -1.014, 2.777), (1.479, -0.9947, 1.929), (1.338, -0.8269, 0.8516), (0.4627, -0.9475, 0.9145), (0.4495, -1.134, 2.984), (-1.676, -0.0873, -0.9535), (-1.611, -0.9846, -0.9276), (-1.654, -1.029, 0.008865), (-1.712, -1.081, 0.9655), (-1.922, -0.3153, 1.295), (-2.15, 0.6155, 1.918), (-2.111, 0.7503, 0.424), (-1.691, 0.8532, -0.9471), (-1.088, 0.4897, 1.906), (-0.9237, 0.7608, -0.8263), (-0.9011, -0.9074, -0.8482), (-1.033, -1.062, 0.9227), (0.5969, 2.652, 1.856), (0.5333, 2.341, 0.05415), (1.342, 2.36, -0.07323), (1.505, 2.52, 2.168), (2.227, 2.426, 1.527), (2.178, 2.38, 0.6842), (-1.008, 2.732, 0.7882), (-0.9411, 2.614, -0.4569), (-0.1819, 2.908, 2.341), (-0.983, 2.94, 2.094), (-0.2198, 2.494, -0.2521), (0.1322, 1.387, -0.2421), (-1.322, 1.739, -0.6679), (0.1518, 1.785, 2.75), (0.5537, 2.675, 2.422), (2.169, 1.439, 1.765), (-1.622, 1.879, 2.376), (1.972, 1.29, 0.736), (-0.6342, 1.791, 2.585), (-1.676, 1.841, 0.9435), (1.509, 1.836, 2.643), (1.571, 2.384, 1.182), (-0.2411, 2.679, 1.304), (-0.9206, -0.08701, -0.8403), (-1.127, -0.2899, 1.236), (-0.9204, -0.9624, 0.03466), (-1.849, -0.2271, 0.1542), (0.4014, 0.009033, 3.438), (0.473, -0.1316, 1.344), (0.4035, -1.188, 2.121), (1.659, 0.04383, 2.39), (0.4594, 1.478, 2.837), (-0.725, -0.1237, 2.24), (0.4558, -0.1163, 1.462), (0.538, -0.04, -0.774), (0.5075, -0.7878, 0.03766), (1.319, -0.09143, 0.07887), (0.9795, 1.358, -0.2279), (-0.5778, 1.599, -0.4968)], [], [(91, 64, 21, 65), (90, 59, 22, 29), (89, 34, 5, 35), (88, 37, 1, 27), (87, 33, 4, 36), (86, 28, 1, 37), (85, 41, 11, 40), (84, 44, 13, 43), (83, 47, 15, 46), (82, 39, 10, 49), (81, 48, 14, 45), (80, 49, 10, 40), (79, 52, 19, 53), (78, 51, 17, 56), (77, 52, 18, 57), (76, 50, 16, 55), (75, 62, 24, 63), (74, 60, 23, 61), (73, 60, 20, 67), (72, 62, 25, 66), (71, 63, 24, 69), (70, 61, 23, 68), (29, 22, 61, 70), (6, 29, 70, 32), (32, 70, 68, 7), (67, 20, 63, 71), (3, 67, 71, 54), (54, 71, 69, 19), (69, 24, 62, 72), (19, 69, 72, 53), (53, 72, 66, 16), (68, 23, 60, 73), (7, 68, 73, 31), (31, 73, 67, 3), (58, 20, 60, 74), (21, 58, 74, 59), (59, 74, 61, 22), (64, 25, 62, 75), (21, 64, 75, 58), (58, 75, 63, 20), (56, 17, 50, 76), (0, 56, 76, 26), (26, 76, 55, 2), (54, 19, 52, 77), (3, 54, 77, 28), (28, 77, 57, 1), (57, 18, 51, 78), (1, 57, 78, 27), (27, 78, 56, 0), (51, 18, 52, 79), (17, 51, 79, 50), (50, 79, 53, 16), (46, 15, 49, 80), (13, 46, 80, 43), (43, 80, 40, 11), (38, 9, 48, 81), (8, 38, 81, 42), (42, 81, 45, 12), (48, 9, 39, 82), (14, 48, 82, 47), (47, 82, 49, 15), (45, 14, 47, 83), (12, 45, 83, 44), (44, 83, 46, 13), (42, 12, 44, 84), (8, 42, 84, 41), (41, 84, 43, 11), (38, 8, 41, 85), (9, 38, 85, 39), (39, 85, 40, 10), (31, 3, 28, 86), (7, 31, 86, 34), (34, 86, 37, 5), (30, 6, 33, 87), (2, 30, 87, 26), (26, 87, 36, 0), (35, 5, 37, 88), (4, 35, 88, 36), (36, 88, 27, 0), (32, 7, 34, 89), (6, 32, 89, 33), (33, 89, 35, 4), (65, 21, 59, 90), (2, 65, 90, 30), (30, 90, 29, 6), (66, 25, 64, 91), (16, 66, 91, 55), (55, 91, 65, 2), (183, 156, 146, 155), (182, 98, 99, 147), (181, 109, 108, 107), (180, 94, 95, 112), (179, 111, 110, 106), (178, 112, 95, 96), (177, 117, 118, 119), (176, 122, 123, 124), (175, 127, 128, 129), (174, 132, 116, 115), (173, 126, 130, 131), (172, 117, 116, 132), (171, 139, 138, 137), (170, 143, 134, 135), (169, 144, 136, 137), (168, 142, 140, 133), (167, 153, 154, 151), (166, 150, 149, 148), (165, 158, 159, 148), (164, 157, 152, 151), (163, 161, 154, 153), (162, 160, 149, 150), (98, 162, 150, 99), (105, 104, 162, 98), (104, 103, 160, 162), (158, 163, 153, 159), (97, 141, 163, 158), (141, 138, 161, 163), (161, 164, 151, 154), (138, 139, 164, 161), (139, 140, 157, 164), (160, 165, 148, 149), (103, 102, 165, 160), (102, 97, 158, 165), (145, 166, 148, 159), (146, 147, 166, 145), (147, 99, 150, 166), (155, 167, 151, 152), (146, 145, 167, 155), (145, 159, 153, 167), (143, 168, 133, 134), (93, 92, 168, 143), (92, 101, 142, 168), (141, 169, 137, 138), (97, 96, 169, 141), (96, 95, 144, 169), (144, 170, 135, 136), (95, 94, 170, 144), (94, 93, 143, 170), (135, 171, 137, 136), (134, 133, 171, 135), (133, 140, 139, 171), (127, 172, 132, 128), (123, 122, 172, 127), (122, 118, 117, 172), (113, 173, 131, 114), (120, 121, 173, 113), (121, 125, 126, 173), (131, 174, 115, 114), (130, 129, 174, 131), (129, 128, 132, 174), (126, 175, 129, 130), (125, 124, 175, 126), (124, 123, 127, 175), (121, 176, 124, 125), (120, 119, 176, 121), (119, 118, 122, 176), (113, 177, 119, 120), (114, 115, 177, 113), (115, 116, 117, 177), (102, 178, 96, 97), (103, 107, 178, 102), (107, 108, 112, 178), (100, 179, 106, 105), (101, 92, 179, 100), (92, 93, 111, 179), (109, 180, 112, 108), (110, 111, 180, 109), (111, 93, 94, 180), (104, 181, 107, 103), (105, 106, 181, 104), (106, 110, 109, 181), (156, 182, 147, 146), (101, 100, 182, 156), (100, 105, 98, 182), (157, 183, 155, 152), (140, 142, 183, 157), (142, 101, 156, 183)])
me_cube_003.polygons.foreach_set('use_smooth', [True] * 176)
_uv = me_cube_003.uv_layers.new(name='UVMap')
_uv.uv.foreach_set('vector', [0.125, 0.5, 0.125, 0.5, 0.125, 0.5, 0.125, 0.5, 0.25, 0.5, 0.25, 0.5, 0.375, 0.5, 0.375, 0.5, 0.5, 0.625, 0.625, 0.625, 0.625, 0.75, 0.5, 0.75, 0.5, 0.875, 0.625, 0.875, 0.625, 1.0, 0.5, 1.0, 0.25, 0.625, 0.375, 0.625, 0.375, 0.75, 0.25, 0.75, 0.75, 0.625, 0.875, 0.625, 0.875, 0.75, 0.75, 0.75, 0.5, 0.1628, 0.5, 0.2122, 0.5493, 0.2122, 0.5493, 0.1628, 0.5, 0.2615, 0.5, 0.5, 0.625, 0.5, 0.5493, 0.2615, 0.5, 0.625, 0.5, 0.75, 0.625, 0.75, 0.625, 0.625, 0.5, 0.875, 0.5, 1.0, 0.625, 1.0, 0.625, 0.875, 0.25, 0.625, 0.25, 0.75, 0.375, 0.75, 0.375, 0.625, 0.75, 0.625, 0.75, 0.75, 0.875, 0.75, 0.875, 0.625, 0.5, 0.1628, 0.5493, 0.1628, 0.5493, 0.2122, 0.5, 0.2122, 0.5, 1.0, 0.5, 1.0, 0.375, 1.0, 0.375, 1.0, 0.875, 0.625, 0.875, 0.625, 0.875, 0.75, 0.875, 0.75, 0.125, 0.625, 0.125, 0.625, 0.125, 0.5, 0.125, 0.5, 0.5, 0.2122, 0.5, 0.2122, 0.5493, 0.2122, 0.5493, 0.2122, 0.5, 0.2615, 0.5493, 0.2615, 0.625, 0.5, 0.5, 0.5, 0.75, 0.5, 0.75, 0.5, 0.875, 0.5, 0.875, 0.5, 0.5, 0.2122, 0.5, 0.2122, 0.4507, 0.2122, 0.4507, 0.2122, 0.875, 0.5, 0.875, 0.5, 0.875, 0.5, 0.875, 0.5, 0.5, 0.5, 0.5, 0.5, 0.625, 0.5, 0.625, 0.5, 0.375, 0.5, 0.375, 0.5, 0.5, 0.5, 0.5, 0.5, 0.375, 0.5, 0.375, 0.5, 0.5, 0.5, 0.5, 0.5, 0.5, 0.5, 0.5, 0.5, 0.625, 0.5, 0.625, 0.5, 0.875, 0.5, 0.875, 0.5, 0.875, 0.5, 0.875, 0.5, 0.875, 0.5, 0.875, 0.5, 0.875, 0.5, 0.875, 0.5, 0.875, 0.5, 0.875, 0.5, 0.875, 0.5, 0.875, 0.5, 0.5493, 0.2122, 0.5493, 0.2122, 0.5, 0.2122, 0.5, 0.2122, 0.5493, 0.2122, 0.5493, 0.2122, 0.5, 0.2122, 0.5, 0.2122, 0.5, 0.2122, 0.5, 0.2122, 0.4507, 0.2122, 0.4507, 0.2122, 0.625, 0.5, 0.625, 0.5, 0.75, 0.5, 0.75, 0.5, 0.625, 0.5, 0.625, 0.5, 0.75, 0.5, 0.75, 0.5, 0.75, 0.5, 0.75, 0.5, 0.875, 0.5, 0.875, 0.5, 0.5, 0.2122, 0.5493, 0.2122, 0.5493, 0.2615, 0.5, 0.2615, 0.4507, 0.2122, 0.5, 0.2122, 0.5, 0.2615, 0.4507, 0.2615, 0.4507, 0.2615, 0.5, 0.2615, 0.5, 0.5, 0.375, 0.5, 0.4507, 0.2122, 0.4507, 0.2122, 0.5, 0.2122, 0.5, 0.2122, 0.4507, 0.2122, 0.4507, 0.2122, 0.5, 0.2122, 0.5, 0.2122, 0.5, 0.2122, 0.5, 0.2122, 0.5493, 0.2122, 0.5493, 0.2122, 0.125, 0.75, 0.125, 0.75, 0.125, 0.625, 0.125, 0.625, 0.125, 0.75, 0.125, 0.75, 0.125, 0.625, 0.125, 0.625, 0.125, 0.625, 0.125, 0.625, 0.125, 0.5, 0.125, 0.5, 0.875, 0.5, 0.875, 0.5, 0.875, 0.625, 0.875, 0.625, 0.875, 0.5, 0.875, 0.5, 0.875, 0.625, 0.875, 0.625, 0.875, 0.625, 0.875, 0.625, 0.875, 0.75, 0.875, 0.75, 0.625, 1.0, 0.625, 1.0, 0.5, 1.0, 0.5, 1.0, 0.625, 1.0, 0.625, 1.0, 0.5, 1.0, 0.5, 1.0, 0.5, 1.0, 0.5, 1.0, 0.375, 1.0, 0.375, 1.0, 0.5, 0.1135, 0.5493, 0.1135, 0.5493, 0.1628, 0.5, 0.1628, 0.4507, 0.1135, 0.5, 0.1135, 0.5, 0.1628, 0.4507, 0.1628, 0.4507, 0.1628, 0.5, 0.1628, 0.5, 0.2122, 0.4507, 0.2122, 0.625, 0.625, 0.625, 0.75, 0.75, 0.75, 0.75, 0.625, 0.625, 0.5, 0.625, 0.625, 0.75, 0.625, 0.75, 0.5, 0.75, 0.5, 0.75, 0.625, 0.875, 0.625, 0.875, 0.5, 0.125, 0.625, 0.125, 0.75, 0.25, 0.75, 0.25, 0.625, 0.125, 0.5, 0.125, 0.625, 0.25, 0.625, 0.25, 0.5, 0.25, 0.5, 0.25, 0.625, 0.375, 0.625, 0.375, 0.5, 0.375, 0.875, 0.375, 1.0, 0.5, 1.0, 0.5, 0.875, 0.375, 0.75, 0.375, 0.875, 0.5, 0.875, 0.5, 0.75, 0.5, 0.75, 0.5, 0.875, 0.625, 0.875, 0.625, 0.75, 0.375, 0.625, 0.375, 0.75, 0.5, 0.75, 0.5, 0.625, 0.375, 0.5, 0.375, 0.625, 0.5, 0.625, 0.5, 0.5, 0.5, 0.5, 0.5, 0.625, 0.625, 0.625, 0.625, 0.5, 0.4507, 0.2615, 0.375, 0.5, 0.5, 0.5, 0.5, 0.2615, 0.4507, 0.2122, 0.4507, 0.2615, 0.5, 0.2615, 0.5, 0.2122, 0.5, 0.2122, 0.5, 0.2615, 0.5493, 0.2615, 0.5493, 0.2122, 0.4507, 0.1628, 0.4507, 0.2122, 0.5, 0.2122, 0.5, 0.1628, 0.4507, 0.1135, 0.4507, 0.1628, 0.5, 0.1628, 0.5, 0.1135, 0.5, 0.1135, 0.5, 0.1628, 0.5493, 0.1628, 0.5493, 0.1135, 0.75, 0.5, 0.875, 0.5, 0.875, 0.625, 0.75, 0.625, 0.625, 0.5, 0.75, 0.5, 0.75, 0.625, 0.625, 0.625, 0.625, 0.625, 0.75, 0.625, 0.75, 0.75, 0.625, 0.75, 0.25, 0.5, 0.375, 0.5, 0.375, 0.625, 0.25, 0.625, 0.125, 0.5, 0.25, 0.5, 0.25, 0.625, 0.125, 0.625, 0.125, 0.625, 0.25, 0.625, 0.25, 0.75, 0.125, 0.75, 0.5, 0.75, 0.625, 0.75, 0.625, 0.875, 0.5, 0.875, 0.375, 0.75, 0.5, 0.75, 0.5, 0.875, 0.375, 0.875, 0.375, 0.875, 0.5, 0.875, 0.5, 1.0, 0.375, 1.0, 0.5, 0.5, 0.625, 0.5, 0.625, 0.625, 0.5, 0.625, 0.375, 0.5, 0.5, 0.5, 0.5, 0.625, 0.375, 0.625, 0.375, 0.625, 0.5, 0.625, 0.5, 0.75, 0.375, 0.75, 0.125, 0.5, 0.125, 0.5, 0.25, 0.5, 0.25, 0.5, 0.125, 0.5, 0.125, 0.5, 0.25, 0.5, 0.25, 0.5, 0.25, 0.5, 0.25, 0.5, 0.375, 0.5, 0.375, 0.5, 0.125, 0.5, 0.125, 0.5, 0.125, 0.5, 0.125, 0.5, 0.125, 0.5, 0.125, 0.5, 0.125, 0.5, 0.125, 0.5, 0.125, 0.5, 0.125, 0.5, 0.125, 0.5, 0.125, 0.5, 0.125, 0.5, 0.125, 0.5, 0.125, 0.5, 0.125, 0.5, 0.25, 0.5, 0.375, 0.5, 0.375, 0.5, 0.25, 0.5, 0.5, 0.625, 0.5, 0.75, 0.625, 0.75, 0.625, 0.625, 0.5, 0.875, 0.5, 1.0, 0.625, 1.0, 0.625, 0.875, 0.25, 0.625, 0.25, 0.75, 0.375, 0.75, 0.375, 0.625, 0.75, 0.625, 0.75, 0.75, 0.875, 0.75, 0.875, 0.625, 0.5, 0.1628, 0.5493, 0.1628, 0.5493, 0.2122, 0.5, 0.2122, 0.5, 0.2615, 0.5493, 0.2615, 0.625, 0.5, 0.5, 0.5, 0.5, 0.625, 0.625, 0.625, 0.625, 0.75, 0.5, 0.75, 0.5, 0.875, 0.625, 0.875, 0.625, 1.0, 0.5, 1.0, 0.25, 0.625, 0.375, 0.625, 0.375, 0.75, 0.25, 0.75, 0.75, 0.625, 0.875, 0.625, 0.875, 0.75, 0.75, 0.75, 0.5, 0.1628, 0.5, 0.2122, 0.5493, 0.2122, 0.5493, 0.1628, 0.5, 1.0, 0.375, 1.0, 0.375, 1.0, 0.5, 1.0, 0.875, 0.625, 0.875, 0.75, 0.875, 0.75, 0.875, 0.625, 0.125, 0.625, 0.125, 0.5, 0.125, 0.5, 0.125, 0.625, 0.5, 0.2122, 0.5493, 0.2122, 0.5493, 0.2122, 0.5, 0.2122, 0.5, 0.2615, 0.5, 0.5, 0.625, 0.5, 0.5493, 0.2615, 0.75, 0.5, 0.875, 0.5, 0.875, 0.5, 0.75, 0.5, 0.5, 0.2122, 0.4507, 0.2122, 0.4507, 0.2122, 0.5, 0.2122, 0.875, 0.5, 0.875, 0.5, 0.875, 0.5, 0.875, 0.5, 0.5, 0.5, 0.625, 0.5, 0.625, 0.5, 0.5, 0.5, 0.375, 0.5, 0.5, 0.5, 0.5, 0.5, 0.375, 0.5, 0.375, 0.5, 0.5, 0.5, 0.5, 0.5, 0.375, 0.5, 0.5, 0.5, 0.625, 0.5, 0.625, 0.5, 0.5, 0.5, 0.875, 0.5, 0.875, 0.5, 0.875, 0.5, 0.875, 0.5, 0.875, 0.5, 0.875, 0.5, 0.875, 0.5, 0.875, 0.5, 0.875, 0.5, 0.875, 0.5, 0.875, 0.5, 0.875, 0.5, 0.5493, 0.2122, 0.5, 0.2122, 0.5, 0.2122, 0.5493, 0.2122, 0.5493, 0.2122, 0.5, 0.2122, 0.5, 0.2122, 0.5493, 0.2122, 0.5, 0.2122, 0.4507, 0.2122, 0.4507, 0.2122, 0.5, 0.2122, 0.625, 0.5, 0.75, 0.5, 0.75, 0.5, 0.625, 0.5, 0.625, 0.5, 0.75, 0.5, 0.75, 0.5, 0.625, 0.5, 0.75, 0.5, 0.875, 0.5, 0.875, 0.5, 0.75, 0.5, 0.5, 0.2122, 0.5, 0.2615, 0.5493, 0.2615, 0.5493, 0.2122, 0.4507, 0.2122, 0.4507, 0.2615, 0.5, 0.2615, 0.5, 0.2122, 0.4507, 0.2615, 0.375, 0.5, 0.5, 0.5, 0.5, 0.2615, 0.4507, 0.2122, 0.5, 0.2122, 0.5, 0.2122, 0.4507, 0.2122, 0.4507, 0.2122, 0.5, 0.2122, 0.5, 0.2122, 0.4507, 0.2122, 0.5, 0.2122, 0.5493, 0.2122, 0.5493, 0.2122, 0.5, 0.2122, 0.125, 0.75, 0.125, 0.625, 0.125, 0.625, 0.125, 0.75, 0.125, 0.75, 0.125, 0.625, 0.125, 0.625, 0.125, 0.75, 0.125, 0.625, 0.125, 0.5, 0.125, 0.5, 0.125, 0.625, 0.875, 0.5, 0.875, 0.625, 0.875, 0.625, 0.875, 0.5, 0.875, 0.5, 0.875, 0.625, 0.875, 0.625, 0.875, 0.5, 0.875, 0.625, 0.875, 0.75, 0.875, 0.75, 0.875, 0.625, 0.625, 1.0, 0.5, 1.0, 0.5, 1.0, 0.625, 1.0, 0.625, 1.0, 0.5, 1.0, 0.5, 1.0, 0.625, 1.0, 0.5, 1.0, 0.375, 1.0, 0.375, 1.0, 0.5, 1.0, 0.5, 0.1135, 0.5, 0.1628, 0.5493, 0.1628, 0.5493, 0.1135, 0.4507, 0.1135, 0.4507, 0.1628, 0.5, 0.1628, 0.5, 0.1135, 0.4507, 0.1628, 0.4507, 0.2122, 0.5, 0.2122, 0.5, 0.1628, 0.625, 0.625, 0.75, 0.625, 0.75, 0.75, 0.625, 0.75, 0.625, 0.5, 0.75, 0.5, 0.75, 0.625, 0.625, 0.625, 0.75, 0.5, 0.875, 0.5, 0.875, 0.625, 0.75, 0.625, 0.125, 0.625, 0.25, 0.625, 0.25, 0.75, 0.125, 0.75, 0.125, 0.5, 0.25, 0.5, 0.25, 0.625, 0.125, 0.625, 0.25, 0.5, 0.375, 0.5, 0.375, 0.625, 0.25, 0.625, 0.375, 0.875, 0.5, 0.875, 0.5, 1.0, 0.375, 1.0, 0.375, 0.75, 0.5, 0.75, 0.5, 0.875, 0.375, 0.875, 0.5, 0.75, 0.625, 0.75, 0.625, 0.875, 0.5, 0.875, 0.375, 0.625, 0.5, 0.625, 0.5, 0.75, 0.375, 0.75, 0.375, 0.5, 0.5, 0.5, 0.5, 0.625, 0.375, 0.625, 0.5, 0.5, 0.625, 0.5, 0.625, 0.625, 0.5, 0.625, 0.4507, 0.2615, 0.5, 0.2615, 0.5, 0.5, 0.375, 0.5, 0.4507, 0.2122, 0.5, 0.2122, 0.5, 0.2615, 0.4507, 0.2615, 0.5, 0.2122, 0.5493, 0.2122, 0.5493, 0.2615, 0.5, 0.2615, 0.4507, 0.1628, 0.5, 0.1628, 0.5, 0.2122, 0.4507, 0.2122, 0.4507, 0.1135, 0.5, 0.1135, 0.5, 0.1628, 0.4507, 0.1628, 0.5, 0.1135, 0.5493, 0.1135, 0.5493, 0.1628, 0.5, 0.1628, 0.75, 0.5, 0.75, 0.625, 0.875, 0.625, 0.875, 0.5, 0.625, 0.5, 0.625, 0.625, 0.75, 0.625, 0.75, 0.5, 0.625, 0.625, 0.625, 0.75, 0.75, 0.75, 0.75, 0.625, 0.25, 0.5, 0.25, 0.625, 0.375, 0.625, 0.375, 0.5, 0.125, 0.5, 0.125, 0.625, 0.25, 0.625, 0.25, 0.5, 0.125, 0.625, 0.125, 0.75, 0.25, 0.75, 0.25, 0.625, 0.5, 0.75, 0.5, 0.875, 0.625, 0.875, 0.625, 0.75, 0.375, 0.75, 0.375, 0.875, 0.5, 0.875, 0.5, 0.75, 0.375, 0.875, 0.375, 1.0, 0.5, 1.0, 0.5, 0.875, 0.5, 0.5, 0.5, 0.625, 0.625, 0.625, 0.625, 0.5, 0.375, 0.5, 0.375, 0.625, 0.5, 0.625, 0.5, 0.5, 0.375, 0.625, 0.375, 0.75, 0.5, 0.75, 0.5, 0.625, 0.125, 0.5, 0.25, 0.5, 0.25, 0.5, 0.125, 0.5, 0.125, 0.5, 0.25, 0.5, 0.25, 0.5, 0.125, 0.5, 0.25, 0.5, 0.375, 0.5, 0.375, 0.5, 0.25, 0.5, 0.125, 0.5, 0.125, 0.5, 0.125, 0.5, 0.125, 0.5, 0.125, 0.5, 0.125, 0.5, 0.125, 0.5, 0.125, 0.5, 0.125, 0.5, 0.125, 0.5, 0.125, 0.5, 0.125, 0.5])
me_cube_003.materials.append(mat_carne)
me_cube_003.use_remesh_fix_poles = True
me_cube_003.use_remesh_preserve_attributes = False
me_cube_003.update()

# ---- objects
ob_light = bpy.data.objects.new('Light', light_light)
ob_camera = bpy.data.objects.new('Camera', cam_camera)
ob_prato = bpy.data.objects.new('prato', me_circle)
ob_empty = bpy.data.objects.new('Empty', None)
ob_comida = bpy.data.objects.new('comida', me_cube_001)
ob_comida2 = bpy.data.objects.new('comida2', me_cube_003)

# ---- transforms, parenting, visibility, modifiers, constraints
ob_light.location = (-0.04902, -2.619, 2.6)
ob_light.rotation_euler = (0.6503, 0.05522, -0.1162)
ob_light.scale = (0.664, 0.664, 0.664)
ob_light.lock_rotations_4d = False
ob_light.empty_display_type = 'ARROWS'
ob_light.color = (0.0, 0.0, 0.0, 0.0)
ob_light.lineart.crease_threshold = 0.0
ob_camera.location = (7.359, -6.926, 4.958)
ob_camera.rotation_euler = (1.109, 0.0, 0.8149)
ob_camera.lock_rotations_4d = False
ob_camera.empty_display_type = 'ARROWS'
ob_camera.color = (0.0, 0.0, 0.0, 0.0)
ob_camera.display_type = 'WIRE'
ob_camera.lineart.crease_threshold = 0.0
ob_prato.location = (0.0, 0.0, 0.0)
_m = ob_prato.modifiers.new('Subdivision', 'SUBSURF')
_m.levels = 2
ob_empty.location = (0.2625, 4.677, 1.3)
ob_empty.scale = (0.5725, 0.5725, 0.5725)
ob_empty.empty_display_type = 'IMAGE'
ob_empty.empty_display_size = 5.0
ob_comida.location = (0.4155, 0.04201, 0.2247)
ob_comida.rotation_euler = (-0.03786, -0.0779, -0.9887)
ob_comida.scale = (0.1247, 0.1247, 0.1247)
_m = ob_comida.modifiers.new('Subdivision', 'SUBSURF')
ob_comida2.location = (0.0, 0.0, 0.0)
ob_comida2.scale = (0.1977, 0.1977, 0.1977)
_m = ob_comida2.modifiers.new('Subdivision', 'SUBSURF')

# ---- collection membership
col_collection.objects.link(ob_light)
col_collection.objects.link(ob_camera)
col_collection.objects.link(ob_prato)
col_collection.objects.link(ob_empty)
col_collection.objects.link(ob_comida)
col_collection.objects.link(ob_comida2)

# ---- scene / render settings (as saved in the file)
scene.camera = ob_camera
scene.frame_start = 1; scene.frame_end = 250; scene.frame_set(1)
scene.render.engine = 'BLENDER_EEVEE_NEXT'
scene.cycles.sampling_pattern = 'TABULATED_SOBOL'
scene.cycles.use_light_tree = False
scene.view_settings.view_transform = 'Filmic'
bpy.context.view_layer.update()
